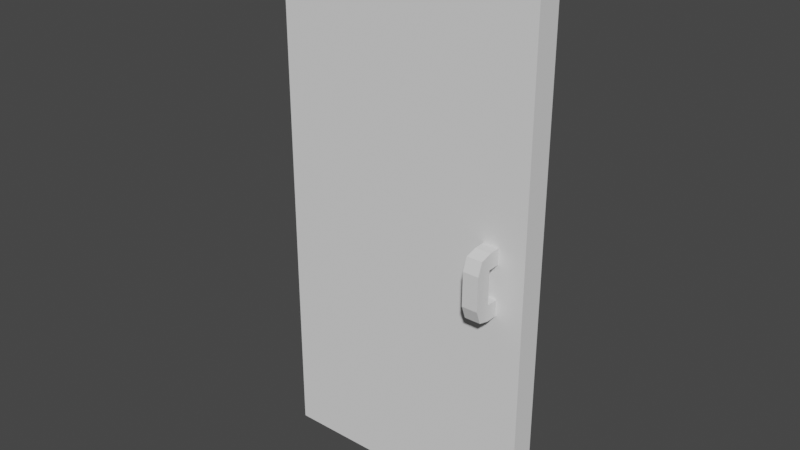 # Source: door_for_one_home.blend  (saved by Blender 2.93.20; exported with 4.5.12 LTS)
import bpy
from mathutils import Matrix  # noqa: F401  (used for matrix-valued properties, if any)

bpy.ops.wm.read_factory_settings(use_empty=True)
scene = bpy.context.scene
scene.name = 'Scene'

# ---- collections
col_collection = bpy.data.collections.new('Collection'); scene.collection.children.link(col_collection)

# ---- world
world_world = bpy.data.worlds.new('World'); scene.world = world_world
world_world.use_nodes = True; world_world.node_tree.nodes.clear()
_N = world_world.node_tree.nodes; _L = world_world.node_tree.links
n0 = _N.new('ShaderNodeOutputWorld'); n0.name = 'World Output'; n0.location = (300, 300)
n1 = _N.new('ShaderNodeBackground'); n1.name = 'Background'; n1.location = (10, 300)
n1.inputs[0].default_value = (0.05088, 0.05088, 0.05088, 1.0)
_L.new(n1.outputs[0], n0.inputs[0])
n0.is_active_output = True
world_world.color = (0.05088, 0.05088, 0.05088)
world_world.use_sun_shadow = False
world_world.sun_shadow_jitter_overblur = 0.0

# ---- meshes
me_002 = bpy.data.meshes.new('Куб.002')
me_002.from_pydata([(1.484, -1.533, 0.221), (1.484, -1.533, 2.279), (1.484, -1.436, 0.221), (1.484, -1.436, 2.279), (2.485, -1.533, 0.221), (2.485, -1.533, 2.279), (2.485, -1.436, 0.221), (2.485, -1.436, 2.279)], [], [(0, 1, 3, 2), (2, 3, 7, 6), (6, 7, 5, 4), (4, 5, 1, 0), (2, 6, 4, 0), (7, 3, 1, 5)])
_uv = me_002.uv_layers.new(name='UVКарта')
_uv.uv.foreach_set('vector', [0.375, 0.0, 0.625, 0.0, 0.625, 0.25, 0.375, 0.25, 0.375, 0.25, 0.625, 0.25, 0.625, 0.5, 0.375, 0.5, 0.375, 0.5, 0.625, 0.5, 0.625, 0.75, 0.375, 0.75, 0.375, 0.75, 0.625, 0.75, 0.625, 1.0, 0.375, 1.0, 0.125, 0.5, 0.375, 0.5, 0.375, 0.75, 0.125, 0.75, 0.625, 0.5, 0.875, 0.5, 0.875, 0.75, 0.625, 0.75])
me_002.use_remesh_fix_poles = True
me_002.use_remesh_preserve_attributes = False
me_002.update()
me_x = bpy.data.meshes.new('Куб')
me_x.from_pydata([(0.3406, -0.1001, 1.237), (0.3406, -0.09722, 1.296), (0.3406, -0.03662, 1.237), (0.3406, -0.03662, 1.296), (0.3999, -0.1001, 1.237), (0.3999, -0.09722, 1.296), (0.3999, -0.03662, 1.237), (0.3999, -0.03662, 1.296), (0.3406, -0.1413, 1.284), (0.3999, -0.1413, 1.284), (0.3406, -0.1598, 1.237), (0.3999, -0.1598, 1.237), (0.3999, -0.1002, 1.11), (0.3999, -0.09722, 1.048), (0.3999, -0.03662, 1.107), (0.3999, -0.03662, 1.048), (0.3406, -0.1002, 1.11), (0.3406, -0.09722, 1.048), (0.3406, -0.03662, 1.107), (0.3406, -0.03662, 1.048), (0.3999, -0.1413, 1.06), (0.3406, -0.1413, 1.06), (0.3999, -0.1599, 1.11), (0.3406, -0.1599, 1.11)], [], [(0, 1, 3, 2), (2, 3, 7, 6), (6, 7, 5, 4), (1, 0, 8), (2, 6, 4, 0), (7, 3, 1, 5), (8, 0, 10), (0, 4, 12, 16), (5, 1, 8, 9), (4, 5, 9), (9, 8, 10, 11), (4, 9, 11), (12, 13, 15, 14), (14, 15, 19, 18), (18, 19, 17, 16), (13, 12, 20), (14, 18, 16, 12), (19, 15, 13, 17), (20, 12, 22), (16, 23, 22, 12), (17, 13, 20, 21), (16, 17, 21), (21, 20, 22, 23), (16, 21, 23), (4, 11, 22, 12), (10, 0, 16, 23), (11, 10, 23, 22)])
_uv = me_x.uv_layers.new(name='UVКарта')
_uv.uv.foreach_set('vector', [0.375, 0.0, 0.625, 0.0, 0.625, 0.25, 0.375, 0.25, 0.375, 0.25, 0.625, 0.25, 0.625, 0.5, 0.375, 0.5, 0.375, 0.5, 0.625, 0.5, 0.625, 0.75, 0.375, 0.75, 0.625, 0.0, 0.375, 0.0, 0.625, 0.0, 0.125, 0.5, 0.375, 0.5, 0.375, 0.75, 0.125, 0.75, 0.625, 0.5, 0.875, 0.5, 0.875, 0.75, 0.625, 0.75, 0.625, 0.0, 0.375, 0.0, 0.625, 0.0, 0.125, 0.75, 0.375, 0.75, 0.375, 0.75, 0.125, 0.75, 0.625, 0.75, 0.875, 0.75, 0.875, 0.75, 0.625, 0.75, 0.375, 0.75, 0.625, 0.75, 0.625, 0.75, 0.625, 0.75, 0.875, 0.75, 0.875, 0.75, 0.625, 0.75, 0.375, 0.75, 0.625, 0.75, 0.625, 0.75, 0.375, 0.0, 0.625, 0.0, 0.625, 0.25, 0.375, 0.25, 0.375, 0.25, 0.625, 0.25, 0.625, 0.5, 0.375, 0.5, 0.375, 0.5, 0.625, 0.5, 0.625, 0.75, 0.375, 0.75, 0.625, 0.0, 0.375, 0.0, 0.625, 0.0, 0.125, 0.5, 0.375, 0.5, 0.375, 0.75, 0.125, 0.75, 0.625, 0.5, 0.875, 0.5, 0.875, 0.75, 0.625, 0.75, 0.625, 0.0, 0.375, 0.0, 0.625, 0.0, 0.375, 0.75, 0.625, 0.75, 0.625, 1.0, 0.375, 1.0, 0.625, 0.75, 0.875, 0.75, 0.875, 0.75, 0.625, 0.75, 0.375, 0.75, 0.625, 0.75, 0.625, 0.75, 0.625, 0.75, 0.875, 0.75, 0.875, 0.75, 0.625, 0.75, 0.375, 0.75, 0.625, 0.75, 0.625, 0.75, 0.375, 0.75, 0.625, 0.75, 0.625, 0.75, 0.375, 0.75, 0.625, 0.0, 0.375, 0.0, 0.375, 0.0, 0.625, 0.0, 0.625, 0.75, 0.875, 0.75, 0.875, 0.75, 0.625, 0.75])
me_x.use_remesh_fix_poles = True
me_x.use_remesh_preserve_attributes = False
me_x.update()

# ---- objects
ob_003 = bpy.data.objects.new('Куб.003', me_002)
ob_x = bpy.data.objects.new('Куб', me_x)

# ---- transforms, parenting, visibility, modifiers, constraints
ob_003.location = (-1.984, 1.479, 0.0)
ob_x.location = (0.0, 0.0, 0.0)

# ---- collection membership
col_collection.objects.link(ob_003)
col_collection.objects.link(ob_x)

# ---- scene / render settings (as saved in the file)
scene.frame_start = 1; scene.frame_end = 250; scene.frame_set(1)
scene.render.engine = 'BLENDER_EEVEE_NEXT'
scene.cycles.use_denoising = False
scene.cycles.samples = 128
scene.cycles.sampling_pattern = 'TABULATED_SOBOL'
scene.cycles.use_adaptive_sampling = False
scene.cycles.use_light_tree = False
scene.view_settings.view_transform = 'Filmic'
bpy.context.view_layer.update()

# ---- added for rendering (the .blend has no active camera and no usable light): camera, sun
cam_auto = bpy.data.cameras.new('AutoCamera')
cam_auto.lens = 50.0
cam_auto.sensor_width = 36.0
cam_auto.clip_end = 1000.0
ob_auto_camera = bpy.data.objects.new('AutoCamera', cam_auto)
scene.collection.objects.link(ob_auto_camera)
ob_auto_camera.location = (2.12633, -2.60959, 2.95051)
ob_auto_camera.rotation_euler = (1.09748, -7.21219e-08, 0.694738)
scene.camera = ob_auto_camera
light_auto_sun = bpy.data.lights.new('AutoSun', 'SUN')
light_auto_sun.energy = 3.0
light_auto_sun.angle = 0.0523599
ob_auto_sun = bpy.data.objects.new('AutoSun', light_auto_sun)
scene.collection.objects.link(ob_auto_sun)
ob_auto_sun.rotation_euler = (0.872665, 0.174533, 0.523599)
bpy.context.view_layer.update()
